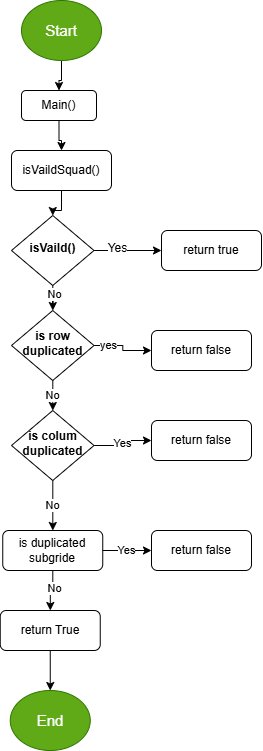

The diagram above was exported from draw.io. Its source (the exported page's mxGraphModel, read from the mxfile embedded in the PNG):
<mxGraphModel dx="866" dy="482" grid="1" gridSize="10" guides="1" tooltips="1" connect="1" arrows="1" fold="1" page="1" pageScale="1" pageWidth="827" pageHeight="1169" math="0" shadow="0">
  <root>
    <mxCell id="WIyWlLk6GJQsqaUBKTNV-0" />
    <mxCell id="WIyWlLk6GJQsqaUBKTNV-1" parent="WIyWlLk6GJQsqaUBKTNV-0" />
    <mxCell id="xeNZEde8Y-Z9M9TiRMYf-56" value="" style="group" parent="WIyWlLk6GJQsqaUBKTNV-1" connectable="0" vertex="1">
      <mxGeometry x="107.5" y="20" width="252.5" height="750" as="geometry" />
    </mxCell>
    <mxCell id="xeNZEde8Y-Z9M9TiRMYf-5" value="" style="edgeStyle=orthogonalEdgeStyle;rounded=0;orthogonalLoop=1;jettySize=auto;html=1;" parent="xeNZEde8Y-Z9M9TiRMYf-56" source="xeNZEde8Y-Z9M9TiRMYf-1" target="xeNZEde8Y-Z9M9TiRMYf-4" edge="1">
      <mxGeometry relative="1" as="geometry" />
    </mxCell>
    <mxCell id="xeNZEde8Y-Z9M9TiRMYf-1" value="Main()" style="rounded=1;whiteSpace=wrap;html=1;" parent="xeNZEde8Y-Z9M9TiRMYf-56" vertex="1">
      <mxGeometry x="12.5" y="90" width="75" height="30" as="geometry" />
    </mxCell>
    <mxCell id="xeNZEde8Y-Z9M9TiRMYf-3" value="" style="edgeStyle=orthogonalEdgeStyle;rounded=0;orthogonalLoop=1;jettySize=auto;html=1;" parent="xeNZEde8Y-Z9M9TiRMYf-56" source="xeNZEde8Y-Z9M9TiRMYf-2" target="xeNZEde8Y-Z9M9TiRMYf-1" edge="1">
      <mxGeometry relative="1" as="geometry" />
    </mxCell>
    <mxCell id="xeNZEde8Y-Z9M9TiRMYf-2" value="Start" style="ellipse;whiteSpace=wrap;html=1;fontSize=15;fillColor=#60a917;fontColor=#ffffff;strokeColor=#2D7600;" parent="xeNZEde8Y-Z9M9TiRMYf-56" vertex="1">
      <mxGeometry x="12.5" width="80" height="60" as="geometry" />
    </mxCell>
    <mxCell id="xeNZEde8Y-Z9M9TiRMYf-7" value="" style="edgeStyle=orthogonalEdgeStyle;rounded=0;orthogonalLoop=1;jettySize=auto;html=1;" parent="xeNZEde8Y-Z9M9TiRMYf-56" source="xeNZEde8Y-Z9M9TiRMYf-4" target="xeNZEde8Y-Z9M9TiRMYf-6" edge="1">
      <mxGeometry relative="1" as="geometry" />
    </mxCell>
    <mxCell id="xeNZEde8Y-Z9M9TiRMYf-4" value="isVaildSquad()" style="rounded=1;whiteSpace=wrap;html=1;" parent="xeNZEde8Y-Z9M9TiRMYf-56" vertex="1">
      <mxGeometry x="2.5" y="150" width="100" height="40" as="geometry" />
    </mxCell>
    <mxCell id="xeNZEde8Y-Z9M9TiRMYf-15" value="" style="edgeStyle=orthogonalEdgeStyle;rounded=0;orthogonalLoop=1;jettySize=auto;html=1;" parent="xeNZEde8Y-Z9M9TiRMYf-56" source="xeNZEde8Y-Z9M9TiRMYf-6" target="xeNZEde8Y-Z9M9TiRMYf-14" edge="1">
      <mxGeometry relative="1" as="geometry" />
    </mxCell>
    <mxCell id="xeNZEde8Y-Z9M9TiRMYf-16" value="No" style="edgeLabel;html=1;align=center;verticalAlign=middle;resizable=0;points=[];" parent="xeNZEde8Y-Z9M9TiRMYf-15" connectable="0" vertex="1">
      <mxGeometry x="0.1462" y="-1" relative="1" as="geometry">
        <mxPoint as="offset" />
      </mxGeometry>
    </mxCell>
    <mxCell id="xeNZEde8Y-Z9M9TiRMYf-6" value="&lt;h4&gt;isVaild()&lt;/h4&gt;" style="rhombus;whiteSpace=wrap;html=1;shadow=0;fontFamily=Helvetica;fontSize=12;align=center;strokeWidth=1;spacing=6;spacingTop=-4;" parent="xeNZEde8Y-Z9M9TiRMYf-56" vertex="1">
      <mxGeometry x="2.5" y="215" width="82.5" height="70" as="geometry" />
    </mxCell>
    <mxCell id="xeNZEde8Y-Z9M9TiRMYf-24" value="" style="edgeStyle=orthogonalEdgeStyle;rounded=0;orthogonalLoop=1;jettySize=auto;html=1;" parent="xeNZEde8Y-Z9M9TiRMYf-56" source="xeNZEde8Y-Z9M9TiRMYf-14" target="xeNZEde8Y-Z9M9TiRMYf-23" edge="1">
      <mxGeometry relative="1" as="geometry" />
    </mxCell>
    <mxCell id="xeNZEde8Y-Z9M9TiRMYf-25" value="yes" style="edgeLabel;html=1;align=center;verticalAlign=middle;resizable=0;points=[];" parent="xeNZEde8Y-Z9M9TiRMYf-24" connectable="0" vertex="1">
      <mxGeometry x="-0.5424" y="1" relative="1" as="geometry">
        <mxPoint as="offset" />
      </mxGeometry>
    </mxCell>
    <mxCell id="xeNZEde8Y-Z9M9TiRMYf-27" value="No" style="edgeStyle=orthogonalEdgeStyle;rounded=0;orthogonalLoop=1;jettySize=auto;html=1;" parent="xeNZEde8Y-Z9M9TiRMYf-56" source="xeNZEde8Y-Z9M9TiRMYf-14" target="xeNZEde8Y-Z9M9TiRMYf-26" edge="1">
      <mxGeometry relative="1" as="geometry" />
    </mxCell>
    <mxCell id="xeNZEde8Y-Z9M9TiRMYf-14" value="&lt;h4&gt;is row duplicated&lt;/h4&gt;" style="rhombus;whiteSpace=wrap;html=1;shadow=0;fontFamily=Helvetica;fontSize=12;align=center;strokeWidth=1;spacing=6;spacingTop=-4;" parent="xeNZEde8Y-Z9M9TiRMYf-56" vertex="1">
      <mxGeometry x="2.5" y="310" width="82.5" height="70" as="geometry" />
    </mxCell>
    <mxCell id="xeNZEde8Y-Z9M9TiRMYf-17" value="" style="group" parent="xeNZEde8Y-Z9M9TiRMYf-56" connectable="0" vertex="1">
      <mxGeometry x="152.5" y="230" width="100" height="40" as="geometry" />
    </mxCell>
    <mxCell id="xeNZEde8Y-Z9M9TiRMYf-8" value="return true" style="rounded=1;whiteSpace=wrap;html=1;" parent="xeNZEde8Y-Z9M9TiRMYf-17" vertex="1">
      <mxGeometry width="100" height="40" as="geometry" />
    </mxCell>
    <mxCell id="xeNZEde8Y-Z9M9TiRMYf-20" value="" style="group" parent="xeNZEde8Y-Z9M9TiRMYf-56" connectable="0" vertex="1">
      <mxGeometry x="142.5" y="330" width="100" height="40" as="geometry" />
    </mxCell>
    <mxCell id="xeNZEde8Y-Z9M9TiRMYf-21" value="" style="edgeStyle=orthogonalEdgeStyle;rounded=0;orthogonalLoop=1;jettySize=auto;html=1;" parent="xeNZEde8Y-Z9M9TiRMYf-20" target="xeNZEde8Y-Z9M9TiRMYf-23" edge="1">
      <mxGeometry relative="1" as="geometry" />
    </mxCell>
    <mxCell id="xeNZEde8Y-Z9M9TiRMYf-22" value="Yes" style="edgeLabel;html=1;align=center;verticalAlign=middle;resizable=0;points=[];fontSize=12;" parent="xeNZEde8Y-Z9M9TiRMYf-21" connectable="0" vertex="1">
      <mxGeometry x="-0.4248" y="3" relative="1" as="geometry">
        <mxPoint x="4" as="offset" />
      </mxGeometry>
    </mxCell>
    <mxCell id="xeNZEde8Y-Z9M9TiRMYf-23" value="return false" style="rounded=1;whiteSpace=wrap;html=1;" parent="xeNZEde8Y-Z9M9TiRMYf-20" vertex="1">
      <mxGeometry width="100" height="40" as="geometry" />
    </mxCell>
    <mxCell id="xeNZEde8Y-Z9M9TiRMYf-32" value="Yes" style="edgeStyle=orthogonalEdgeStyle;rounded=0;orthogonalLoop=1;jettySize=auto;html=1;" parent="xeNZEde8Y-Z9M9TiRMYf-56" source="xeNZEde8Y-Z9M9TiRMYf-26" target="xeNZEde8Y-Z9M9TiRMYf-31" edge="1">
      <mxGeometry relative="1" as="geometry" />
    </mxCell>
    <mxCell id="xeNZEde8Y-Z9M9TiRMYf-39" value="No" style="edgeStyle=orthogonalEdgeStyle;rounded=0;orthogonalLoop=1;jettySize=auto;html=1;" parent="xeNZEde8Y-Z9M9TiRMYf-56" source="xeNZEde8Y-Z9M9TiRMYf-26" target="xeNZEde8Y-Z9M9TiRMYf-38" edge="1">
      <mxGeometry relative="1" as="geometry" />
    </mxCell>
    <mxCell id="xeNZEde8Y-Z9M9TiRMYf-26" value="&lt;h4&gt;is colum duplicated&lt;/h4&gt;" style="rhombus;whiteSpace=wrap;html=1;shadow=0;fontFamily=Helvetica;fontSize=12;align=center;strokeWidth=1;spacing=6;spacingTop=-4;" parent="xeNZEde8Y-Z9M9TiRMYf-56" vertex="1">
      <mxGeometry x="2.5" y="410" width="82.5" height="70" as="geometry" />
    </mxCell>
    <mxCell id="xeNZEde8Y-Z9M9TiRMYf-28" value="" style="group" parent="xeNZEde8Y-Z9M9TiRMYf-56" connectable="0" vertex="1">
      <mxGeometry x="142.5" y="420" width="100" height="40" as="geometry" />
    </mxCell>
    <mxCell id="xeNZEde8Y-Z9M9TiRMYf-29" value="" style="edgeStyle=orthogonalEdgeStyle;rounded=0;orthogonalLoop=1;jettySize=auto;html=1;" parent="xeNZEde8Y-Z9M9TiRMYf-28" target="xeNZEde8Y-Z9M9TiRMYf-31" edge="1">
      <mxGeometry relative="1" as="geometry" />
    </mxCell>
    <mxCell id="xeNZEde8Y-Z9M9TiRMYf-30" value="Yes" style="edgeLabel;html=1;align=center;verticalAlign=middle;resizable=0;points=[];fontSize=12;" parent="xeNZEde8Y-Z9M9TiRMYf-29" connectable="0" vertex="1">
      <mxGeometry x="-0.4248" y="3" relative="1" as="geometry">
        <mxPoint x="4" as="offset" />
      </mxGeometry>
    </mxCell>
    <mxCell id="xeNZEde8Y-Z9M9TiRMYf-31" value="return false" style="rounded=1;whiteSpace=wrap;html=1;" parent="xeNZEde8Y-Z9M9TiRMYf-28" vertex="1">
      <mxGeometry width="100" height="40" as="geometry" />
    </mxCell>
    <mxCell id="xeNZEde8Y-Z9M9TiRMYf-35" value="" style="group" parent="xeNZEde8Y-Z9M9TiRMYf-56" connectable="0" vertex="1">
      <mxGeometry y="520" width="100" height="40" as="geometry" />
    </mxCell>
    <mxCell id="xeNZEde8Y-Z9M9TiRMYf-36" value="" style="edgeStyle=orthogonalEdgeStyle;rounded=0;orthogonalLoop=1;jettySize=auto;html=1;" parent="xeNZEde8Y-Z9M9TiRMYf-35" target="xeNZEde8Y-Z9M9TiRMYf-38" edge="1">
      <mxGeometry relative="1" as="geometry" />
    </mxCell>
    <mxCell id="xeNZEde8Y-Z9M9TiRMYf-37" value="Yes" style="edgeLabel;html=1;align=center;verticalAlign=middle;resizable=0;points=[];fontSize=12;" parent="xeNZEde8Y-Z9M9TiRMYf-36" connectable="0" vertex="1">
      <mxGeometry x="-0.4248" y="3" relative="1" as="geometry">
        <mxPoint x="4" as="offset" />
      </mxGeometry>
    </mxCell>
    <mxCell id="xeNZEde8Y-Z9M9TiRMYf-38" value="is duplicated subgride" style="rounded=1;whiteSpace=wrap;html=1;" parent="xeNZEde8Y-Z9M9TiRMYf-35" vertex="1">
      <mxGeometry x="-6.25" y="10" width="100" height="40" as="geometry" />
    </mxCell>
    <mxCell id="xeNZEde8Y-Z9M9TiRMYf-40" value="" style="group" parent="xeNZEde8Y-Z9M9TiRMYf-56" connectable="0" vertex="1">
      <mxGeometry x="142.5" y="530" width="100" height="40" as="geometry" />
    </mxCell>
    <mxCell id="xeNZEde8Y-Z9M9TiRMYf-41" value="" style="edgeStyle=orthogonalEdgeStyle;rounded=0;orthogonalLoop=1;jettySize=auto;html=1;" parent="xeNZEde8Y-Z9M9TiRMYf-40" target="xeNZEde8Y-Z9M9TiRMYf-43" edge="1">
      <mxGeometry relative="1" as="geometry" />
    </mxCell>
    <mxCell id="xeNZEde8Y-Z9M9TiRMYf-42" value="Yes" style="edgeLabel;html=1;align=center;verticalAlign=middle;resizable=0;points=[];fontSize=12;" parent="xeNZEde8Y-Z9M9TiRMYf-41" connectable="0" vertex="1">
      <mxGeometry x="-0.4248" y="3" relative="1" as="geometry">
        <mxPoint x="4" as="offset" />
      </mxGeometry>
    </mxCell>
    <mxCell id="xeNZEde8Y-Z9M9TiRMYf-43" value="return false" style="rounded=1;whiteSpace=wrap;html=1;" parent="xeNZEde8Y-Z9M9TiRMYf-40" vertex="1">
      <mxGeometry width="100" height="40" as="geometry" />
    </mxCell>
    <mxCell id="xeNZEde8Y-Z9M9TiRMYf-44" value="Yes" style="edgeStyle=orthogonalEdgeStyle;rounded=0;orthogonalLoop=1;jettySize=auto;html=1;" parent="xeNZEde8Y-Z9M9TiRMYf-56" source="xeNZEde8Y-Z9M9TiRMYf-38" target="xeNZEde8Y-Z9M9TiRMYf-43" edge="1">
      <mxGeometry relative="1" as="geometry" />
    </mxCell>
    <mxCell id="xeNZEde8Y-Z9M9TiRMYf-47" value="" style="group" parent="xeNZEde8Y-Z9M9TiRMYf-56" connectable="0" vertex="1">
      <mxGeometry y="600" width="100" height="40" as="geometry" />
    </mxCell>
    <mxCell id="xeNZEde8Y-Z9M9TiRMYf-48" value="" style="edgeStyle=orthogonalEdgeStyle;rounded=0;orthogonalLoop=1;jettySize=auto;html=1;" parent="xeNZEde8Y-Z9M9TiRMYf-47" target="xeNZEde8Y-Z9M9TiRMYf-50" edge="1">
      <mxGeometry relative="1" as="geometry" />
    </mxCell>
    <mxCell id="xeNZEde8Y-Z9M9TiRMYf-49" value="Yes" style="edgeLabel;html=1;align=center;verticalAlign=middle;resizable=0;points=[];fontSize=12;" parent="xeNZEde8Y-Z9M9TiRMYf-48" connectable="0" vertex="1">
      <mxGeometry x="-0.4248" y="3" relative="1" as="geometry">
        <mxPoint x="4" as="offset" />
      </mxGeometry>
    </mxCell>
    <mxCell id="xeNZEde8Y-Z9M9TiRMYf-50" value="return True" style="rounded=1;whiteSpace=wrap;html=1;" parent="xeNZEde8Y-Z9M9TiRMYf-47" vertex="1">
      <mxGeometry x="-8.75" y="10" width="100" height="40" as="geometry" />
    </mxCell>
    <mxCell id="xeNZEde8Y-Z9M9TiRMYf-51" value="" style="edgeStyle=orthogonalEdgeStyle;rounded=0;orthogonalLoop=1;jettySize=auto;html=1;" parent="xeNZEde8Y-Z9M9TiRMYf-56" source="xeNZEde8Y-Z9M9TiRMYf-38" target="xeNZEde8Y-Z9M9TiRMYf-50" edge="1">
      <mxGeometry relative="1" as="geometry" />
    </mxCell>
    <mxCell id="xeNZEde8Y-Z9M9TiRMYf-52" value="No" style="edgeLabel;html=1;align=center;verticalAlign=middle;resizable=0;points=[];" parent="xeNZEde8Y-Z9M9TiRMYf-51" connectable="0" vertex="1">
      <mxGeometry x="-0.2225" y="1" relative="1" as="geometry">
        <mxPoint as="offset" />
      </mxGeometry>
    </mxCell>
    <mxCell id="xeNZEde8Y-Z9M9TiRMYf-54" value="End" style="ellipse;whiteSpace=wrap;html=1;fontSize=15;fillColor=#60a917;strokeColor=#2D7600;fontColor=#ffffff;" parent="xeNZEde8Y-Z9M9TiRMYf-56" vertex="1">
      <mxGeometry x="1.25" y="690" width="80" height="60" as="geometry" />
    </mxCell>
    <mxCell id="xeNZEde8Y-Z9M9TiRMYf-55" value="" style="edgeStyle=orthogonalEdgeStyle;rounded=0;orthogonalLoop=1;jettySize=auto;html=1;" parent="xeNZEde8Y-Z9M9TiRMYf-56" source="xeNZEde8Y-Z9M9TiRMYf-50" target="xeNZEde8Y-Z9M9TiRMYf-54" edge="1">
      <mxGeometry relative="1" as="geometry" />
    </mxCell>
    <mxCell id="xeNZEde8Y-Z9M9TiRMYf-9" value="" style="edgeStyle=orthogonalEdgeStyle;rounded=0;orthogonalLoop=1;jettySize=auto;html=1;" parent="xeNZEde8Y-Z9M9TiRMYf-56" source="xeNZEde8Y-Z9M9TiRMYf-6" target="xeNZEde8Y-Z9M9TiRMYf-8" edge="1">
      <mxGeometry relative="1" as="geometry" />
    </mxCell>
    <mxCell id="xeNZEde8Y-Z9M9TiRMYf-11" value="Yes" style="edgeLabel;html=1;align=center;verticalAlign=middle;resizable=0;points=[];fontSize=12;" parent="xeNZEde8Y-Z9M9TiRMYf-9" connectable="0" vertex="1">
      <mxGeometry x="-0.4248" y="3" relative="1" as="geometry">
        <mxPoint x="4" as="offset" />
      </mxGeometry>
    </mxCell>
  </root>
</mxGraphModel>